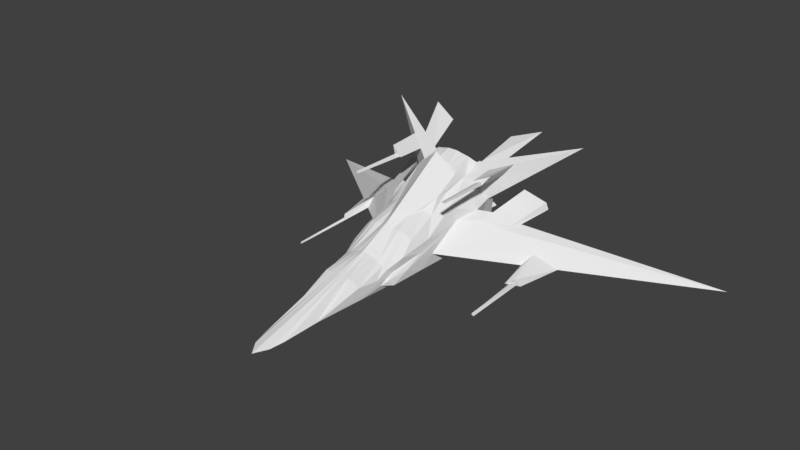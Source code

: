 # Source: SpaceShip.blend  (saved by Blender 2.79.0; exported with 4.5.12 LTS)
import bpy
from mathutils import Matrix  # noqa: F401  (used for matrix-valued properties, if any)

bpy.ops.wm.read_factory_settings(use_empty=True)
scene = bpy.context.scene
scene.name = 'Scene'

# ---- collections
col_collection_1 = bpy.data.collections.new('Collection 1'); scene.collection.children.link(col_collection_1)

# ---- materials (node trees are filled in below, after node groups)
mat_material = bpy.data.materials.new('Material')
mat_material.alpha_threshold = 0.0
mat_material.use_transparent_shadow = False
mat_material.roughness = 0.5
mat_material.line_color = (0.0, 0.0, 0.0, 1.0)

# ---- material node trees

# ---- world
world_world = bpy.data.worlds.new('World'); scene.world = world_world
world_world.color = (0.05088, 0.05088, 0.05088)
world_world.use_sun_shadow = False
world_world.sun_shadow_jitter_overblur = 0.0
world_world.cycles.sampling_method = 'MANUAL'

# ---- meshes
me_cube = bpy.data.meshes.new('Cube')
me_cube.from_pydata([(0.5344, -1.214, 1.217), (0.4114, -1.324, 1.342), (0.2576, -1.337, 1.378), (0.1082, -1.351, 1.418), (0.5812, -4.059, -0.2495), (0.5416, -4.503, -0.283), (0.4766, -4.999, -0.2601), (0.3704, -5.013, -0.1238), (0.2461, -5.024, -0.1005), (0.1014, -5.032, -0.09125), (0.656, -3.841, 0.006424), (0.5561, -4.247, -0.1547), (0.4795, -4.26, -0.06836), (0.3672, -4.271, -0.004159), (0.2086, -4.28, 0.06138), (0.07628, -4.285, 0.1069), (0.716, -3.083, 0.148), (0.5969, -3.499, 0.2529), (0.4503, -3.521, 0.3743), (0.2997, -3.537, 0.4141), (0.1523, -3.547, 0.4067), (0.7016, -2.356, 0.5824), (0.5435, -2.761, 0.5257), (0.3594, -2.789, 0.6264), (5.529, 1.213, -1.245), (0.5469, -1.598, 1.038), (0.7326, -0.8821, -0.2526), (0.6516, -0.9213, -0.4388), (0.5129, -0.9091, -0.5147), (0.3796, -0.8961, -0.5935), (0.23, -0.8915, -0.6367), (0.1337, -0.8861, -0.6757), (0.6116, -4.268, -0.3722), (0.5457, -4.397, -0.4427), (0.4773, -4.898, -0.5541), (0.3654, -4.89, -0.5988), (0.2081, -4.881, -0.6544), (0.06883, -4.876, -0.6958), (0.7015, -3.765, -0.3028), (0.6622, -4.121, -0.507), (0.5117, -4.107, -0.5798), (0.402, -4.097, -0.641), (0.2272, -4.089, -0.6997), (0.1274, -4.085, -0.7369), (0.7332, -2.956, -0.2363), (0.7155, -3.3, -0.4856), (0.5952, -3.279, -0.6014), (0.4626, -3.264, -0.6872), (0.3269, -3.255, -0.7498), (0.1878, -3.251, -0.7875), (0.7065, -2.116, -0.3181), (0.7168, -2.471, -0.5149), (0.5908, -2.459, -0.5891), (0.4573, -2.446, -0.6679), (0.3188, -2.441, -0.7096), (0.1807, -2.436, -0.7543), (0.7215, -1.306, -0.2566), (0.7124, -1.651, -0.5025), (0.5865, -1.638, -0.5767), (0.453, -1.625, -0.6555), (0.3145, -1.621, -0.6972), (0.1763, -1.615, -0.7419), (0.9155, -1.047, 0.5202), (0.7028, -3.317, -0.07743), (0.7533, -2.57, 0.09436), (0.7732, -2.198, 0.2654), (0.9454, -1.687, 0.3798), (0.9077, -1.275, 0.4677), (0.5521, -4.425, -0.3455), (0.4879, -4.869, -0.4705), (0.3497, -6.07, -0.5886), (0.2627, -6.872, -0.6655), (0.1865, -7.204, -0.7002), (0.1703, -1.665, 1.267), (0.4915, -2.195, 0.8338), (0.3286, -1.776, 1.205), (0.2157, -3.117, 0.5626), (0.4805, -1.889, 1.147), (0.4724, -2.471, 0.8188), (2.491, -0.09737, 1.707), (2.237, -1.406, -0.3817), (2.151, -1.724, -0.5344), (2.739, -1.212, -0.6582), (2.377, -2.283, -0.5606), (2.245, -2.453, -0.6223), (2.451, -2.168, -0.7461), (2.383, -2.243, -0.7133), (2.289, -2.375, -0.6564), (2.346, -2.302, -0.6211), (2.396, -3.734, -0.7435), (2.342, -3.734, -0.7186), (2.358, -3.734, -0.6833), (1.355, -0.9748, 1.316), (0.9241, -1.307, 1.168), (1.217, -1.071, 1.115), (1.355, -0.9748, 1.316), (0.9241, -1.307, 1.168), (1.217, -1.071, 1.115), (1.315, -1.789, 1.295), (0.9784, -1.928, 1.147), (1.177, -1.885, 1.094), (1.05, -1.913, 1.128), (1.16, -1.869, 1.17), (1.106, -3.194, 1.161), (1.179, -3.178, 1.142), (1.169, -3.169, 1.186), (1.318, -1.431, 0.3165), (1.771, -1.22, 0.1107), (1.633, -1.623, 0.09019), (1.201, -1.86, 0.277), (1.467, -0.6116, 0.4687), (1.942, -0.4348, 0.2203), (1.892, -0.4484, 0.3737), (1.431, -0.6276, 0.6176), (0.645, -1.151, 1.244), (1.134, -0.8719, 1.367), (0.9976, -0.9605, 1.164), (0.748, -1.104, 1.088), (0.7933, -0.3027, 1.585), (1.428, -0.05014, 1.784), (1.236, -0.1863, 1.547), (0.9142, -0.3216, 1.512), (0.3947, -1.203, 1.045), (0.6474, -1.129, 0.8078), (0.6214, -1.107, 0.6636), (0.373, -1.114, 0.5318), (0.1749, -1.153, 0.6228), (0.4033, -0.8878, 1.098), (0.6561, -0.814, 0.8612), (0.63, -0.792, 0.7169), (0.3816, -0.7985, 0.5852), (0.1835, -0.838, 0.6761), (0.5921, -1.013, 0.1948), (0.7252, -0.9844, 0.05028), (0.5439, -0.9662, -0.08161), (0.2252, -0.9918, -0.09454), (0.6475, -0.7543, 0.214), (0.7806, -0.7259, 0.0695), (0.5993, -0.7077, -0.0624), (0.2806, -0.7333, -0.07533), (0.0, -1.356, 1.42), (0.0, -3.553, 0.5067), (0.0, -4.288, 0.1448), (0.0, -5.037, -0.08353), (-0.5344, -1.214, 1.217), (-0.4114, -1.324, 1.342), (-0.2576, -1.337, 1.378), (-0.1082, -1.351, 1.418), (-0.5812, -4.059, -0.2495), (-0.5416, -4.503, -0.283), (-0.4766, -4.999, -0.2601), (-0.3704, -5.013, -0.1238), (-0.2461, -5.024, -0.1005), (-0.1014, -5.032, -0.09125), (-0.656, -3.841, 0.006424), (-0.5561, -4.247, -0.1547), (-0.4795, -4.26, -0.06836), (-0.3672, -4.271, -0.004159), (-0.2086, -4.28, 0.06138), (-0.07628, -4.285, 0.1069), (-0.716, -3.083, 0.148), (-0.5969, -3.499, 0.2529), (-0.4503, -3.521, 0.3743), (-0.2997, -3.537, 0.4141), (-0.1523, -3.547, 0.4067), (-0.7016, -2.356, 0.5824), (-0.5435, -2.761, 0.5257), (-0.3594, -2.789, 0.6264), (-5.529, 1.213, -1.245), (0.0, -1.93, 1.56), (-0.5469, -1.598, 1.038), (0.0, -0.8824, -0.6997), (0.0, -1.612, -0.77), (0.0, -2.432, -0.7824), (0.0, -3.251, -0.8017), (0.0, -4.083, -0.7608), (0.0, -4.872, -0.7219), (-0.7326, -0.8821, -0.2526), (-0.6516, -0.9213, -0.4388), (-0.5129, -0.9091, -0.5147), (-0.3796, -0.8961, -0.5935), (-0.23, -0.8915, -0.6367), (-0.1337, -0.8861, -0.6757), (-0.6116, -4.268, -0.3722), (-0.5457, -4.397, -0.4427), (-0.4773, -4.898, -0.5541), (-0.3654, -4.89, -0.5988), (-0.2081, -4.881, -0.6544), (-0.06883, -4.876, -0.6958), (-0.7015, -3.765, -0.3028), (-0.6622, -4.121, -0.507), (-0.5117, -4.107, -0.5798), (-0.402, -4.097, -0.641), (-0.2272, -4.089, -0.6997), (-0.1274, -4.085, -0.7369), (-0.7332, -2.956, -0.2363), (-0.7155, -3.3, -0.4856), (-0.5952, -3.279, -0.6014), (-0.4626, -3.264, -0.6872), (-0.3269, -3.255, -0.7498), (-0.1878, -3.251, -0.7875), (-0.7065, -2.116, -0.3181), (-0.7168, -2.471, -0.5149), (-0.5908, -2.459, -0.5891), (-0.4573, -2.446, -0.6679), (-0.3188, -2.441, -0.7096), (-0.1807, -2.436, -0.7543), (-0.7215, -1.306, -0.2566), (-0.7124, -1.651, -0.5025), (-0.5865, -1.638, -0.5767), (-0.453, -1.625, -0.6555), (-0.3145, -1.621, -0.6972), (-0.1763, -1.615, -0.7419), (-0.9155, -1.047, 0.5202), (0.0, -7.484, -0.7317), (-0.7028, -3.317, -0.07743), (-0.7533, -2.57, 0.09436), (-0.7732, -2.198, 0.2654), (-0.9454, -1.687, 0.3798), (-0.9077, -1.275, 0.4677), (-0.5521, -4.425, -0.3455), (-0.4879, -4.869, -0.4705), (-0.3497, -6.07, -0.5886), (-0.2627, -6.872, -0.6655), (-0.1865, -7.204, -0.7002), (0.0, -1.149, 0.4824), (-0.1703, -1.665, 1.267), (-0.4915, -2.195, 0.8338), (-0.3286, -1.776, 1.205), (0.0, -1.688, 1.243), (-0.2157, -3.117, 0.5626), (-0.4805, -1.889, 1.147), (-0.4724, -2.471, 0.8188), (-2.491, -0.09737, 1.707), (-2.237, -1.406, -0.3817), (-2.151, -1.724, -0.5344), (-2.739, -1.212, -0.6582), (-2.377, -2.283, -0.5606), (-2.245, -2.453, -0.6223), (-2.451, -2.168, -0.7461), (-2.383, -2.243, -0.7133), (-2.289, -2.375, -0.6564), (-2.346, -2.302, -0.6211), (-2.396, -3.734, -0.7435), (-2.342, -3.734, -0.7186), (-2.358, -3.734, -0.6833), (-1.355, -0.9748, 1.316), (-0.9241, -1.307, 1.168), (-1.217, -1.071, 1.115), (-1.355, -0.9748, 1.316), (-0.9241, -1.307, 1.168), (-1.217, -1.071, 1.115), (-1.315, -1.789, 1.295), (-0.9784, -1.928, 1.147), (-1.177, -1.885, 1.094), (-1.05, -1.913, 1.128), (-1.16, -1.869, 1.17), (-1.106, -3.194, 1.161), (-1.179, -3.178, 1.142), (-1.169, -3.169, 1.186), (-1.318, -1.431, 0.3165), (-1.771, -1.22, 0.1107), (-1.633, -1.623, 0.09019), (-1.201, -1.86, 0.277), (-1.467, -0.6116, 0.4687), (-1.942, -0.4348, 0.2203), (-1.892, -0.4484, 0.3737), (-1.431, -0.6276, 0.6176), (-0.645, -1.151, 1.244), (-1.134, -0.8719, 1.367), (-0.9976, -0.9605, 1.164), (-0.748, -1.104, 1.088), (-0.7933, -0.3027, 1.585), (-1.428, -0.05014, 1.784), (-1.236, -0.1863, 1.547), (-0.9142, -0.3216, 1.512), (-0.3947, -1.203, 1.045), (-0.6474, -1.129, 0.8078), (-0.6214, -1.107, 0.6636), (-0.373, -1.114, 0.5318), (-0.1749, -1.153, 0.6228), (-0.4033, -0.8878, 1.098), (-0.6561, -0.814, 0.8612), (-0.63, -0.792, 0.7169), (-0.3816, -0.7985, 0.5852), (-0.1835, -0.838, 0.6761), (-0.5921, -1.013, 0.1948), (-0.7252, -0.9844, 0.05028), (-0.5439, -0.9662, -0.08161), (-0.2252, -0.9918, -0.09454), (-0.6475, -0.7543, 0.214), (-0.7806, -0.7259, 0.0695), (-0.5993, -0.7077, -0.0624), (-0.2806, -0.7333, -0.07533), (0.4805, -1.889, 1.147), (0.0, -1.93, 1.56), (-0.4805, -1.889, 1.147), (0.4805, -1.889, 1.147), (0.0, -1.93, 1.56)], [], [(72, 9, 143, 214), (9, 15, 142, 143), (15, 141, 142), (66, 67, 25, 21), (21, 25, 74, 22), (22, 74, 78, 23), (78, 74, 25, 77, 169, 141, 76, 23), (65, 66, 21, 16), (16, 21, 22, 17), (17, 22, 23, 18), (18, 23, 19), (19, 23, 76, 20), (20, 76, 141), (64, 65, 16, 10), (10, 16, 17, 11), (11, 17, 18, 12), (12, 18, 19, 13), (13, 19, 20, 14), (14, 20, 141, 15), (63, 64, 10, 4), (4, 10, 11, 5), (5, 11, 12, 6), (6, 12, 13, 7), (7, 13, 14, 8), (8, 14, 15, 9), (4, 5, 68), (68, 5, 6, 69), (69, 6, 7, 70), (70, 7, 8, 71), (71, 8, 9, 72), (62, 0, 114, 117, 116, 115, 79), (25, 0, 1, 77), (61, 172, 171, 31), (72, 214, 176, 37), (37, 176, 175, 43), (43, 175, 174, 49), (49, 174, 173, 55), (55, 173, 172, 61), (66, 50, 56, 67), (50, 51, 57, 56), (51, 52, 58, 57), (52, 53, 59, 58), (53, 54, 60, 59), (54, 55, 61, 60), (50, 66, 106, 107, 24), (44, 45, 51, 50), (45, 46, 52, 51), (46, 47, 53, 52), (47, 48, 54, 53), (48, 49, 55, 54), (64, 38, 44, 65), (38, 39, 45, 44), (39, 40, 46, 45), (40, 41, 47, 46), (41, 42, 48, 47), (42, 43, 49, 48), (63, 32, 38, 64), (32, 33, 39, 38), (33, 34, 40, 39), (34, 35, 41, 40), (35, 36, 42, 41), (36, 37, 43, 42), (4, 32, 63), (4, 68, 33, 32), (68, 69, 34, 33), (69, 70, 35, 34), (70, 71, 36, 35), (71, 72, 37, 36), (67, 56, 26, 62), (56, 57, 27, 26), (57, 58, 28, 27), (58, 59, 29, 28), (59, 60, 30, 29), (60, 61, 31, 30), (225, 62, 26, 133, 132, 135), (65, 44, 81, 80, 82, 24, 108, 109), (75, 77, 1, 2), (73, 75, 2, 3), (229, 73, 3, 140), (44, 50, 24, 82, 81), (140, 3, 2, 1, 0, 62, 123, 122, 126, 225), (66, 65, 109, 106), (73, 229, 169, 77, 75), (81, 82, 85, 86, 87, 84), (25, 67, 79, 92, 94, 93), (67, 62, 79), (0, 25, 93, 92, 79, 115, 114), (85, 83, 84, 87, 88, 86), (80, 81, 84, 83), (82, 80, 83, 85), (89, 91, 90), (86, 88, 91, 89), (88, 87, 90, 91), (87, 86, 89, 90), (97, 95, 98, 100), (94, 92, 95, 97), (93, 94, 97, 96), (92, 93, 96, 95), (99, 101, 102, 100, 98), (96, 97, 100, 101, 99), (95, 96, 99, 98), (104, 105, 103), (100, 102, 105, 104), (102, 101, 103, 105), (101, 100, 104, 103), (110, 113, 112, 111), (106, 109, 113, 110), (107, 108, 24), (108, 107, 111, 112), (109, 108, 112, 113), (107, 106, 110, 111), (119, 120, 121, 118), (116, 117, 121, 120), (114, 115, 119, 118), (117, 114, 118, 121), (115, 116, 120, 119), (129, 130, 131, 127, 128), (225, 126, 125, 124, 123, 62), (125, 126, 131, 130), (123, 124, 129, 128), (126, 122, 127, 131), (124, 125, 130, 129), (122, 123, 128, 127), (139, 136, 137, 138), (134, 135, 139, 138), (134, 133, 26, 27, 28, 29, 30, 31, 171, 225, 135), (132, 133, 137, 136), (135, 132, 136, 139), (133, 134, 138, 137), (224, 214, 143, 153), (153, 143, 142, 159), (159, 142, 141), (218, 165, 170, 219), (165, 166, 227, 170), (166, 167, 232, 227), (232, 167, 230, 141, 169, 231, 170, 227), (217, 160, 165, 218), (160, 161, 166, 165), (161, 162, 167, 166), (162, 163, 167), (163, 164, 230, 167), (164, 141, 230), (216, 154, 160, 217), (154, 155, 161, 160), (155, 156, 162, 161), (156, 157, 163, 162), (157, 158, 164, 163), (158, 159, 141, 164), (215, 148, 154, 216), (148, 149, 155, 154), (149, 150, 156, 155), (150, 151, 157, 156), (151, 152, 158, 157), (152, 153, 159, 158), (148, 220, 149), (220, 221, 150, 149), (221, 222, 151, 150), (222, 223, 152, 151), (223, 224, 153, 152), (213, 233, 269, 270, 271, 268, 144), (170, 231, 145, 144), (212, 182, 171, 172), (224, 188, 176, 214), (188, 194, 175, 176), (194, 200, 174, 175), (200, 206, 173, 174), (206, 212, 172, 173), (218, 219, 207, 201), (201, 207, 208, 202), (202, 208, 209, 203), (203, 209, 210, 204), (204, 210, 211, 205), (205, 211, 212, 206), (201, 168, 261, 260, 218), (195, 201, 202, 196), (196, 202, 203, 197), (197, 203, 204, 198), (198, 204, 205, 199), (199, 205, 206, 200), (216, 217, 195, 189), (189, 195, 196, 190), (190, 196, 197, 191), (191, 197, 198, 192), (192, 198, 199, 193), (193, 199, 200, 194), (215, 216, 189, 183), (183, 189, 190, 184), (184, 190, 191, 185), (185, 191, 192, 186), (186, 192, 193, 187), (187, 193, 194, 188), (148, 215, 183), (148, 183, 184, 220), (220, 184, 185, 221), (221, 185, 186, 222), (222, 186, 187, 223), (223, 187, 188, 224), (219, 213, 177, 207), (207, 177, 178, 208), (208, 178, 179, 209), (209, 179, 180, 210), (210, 180, 181, 211), (211, 181, 182, 212), (225, 289, 286, 287, 177, 213), (217, 263, 262, 168, 236, 234, 235, 195), (228, 146, 145, 231), (226, 147, 146, 228), (229, 140, 147, 226), (195, 235, 236, 168, 201), (140, 225, 280, 276, 277, 213, 144, 145, 146, 147), (218, 260, 263, 217), (226, 228, 231, 169, 229), (235, 238, 241, 240, 239, 236), (170, 247, 248, 246, 233, 219), (219, 233, 213), (144, 268, 269, 233, 246, 247, 170), (239, 240, 242, 241, 238, 237), (234, 237, 238, 235), (236, 239, 237, 234), (243, 244, 245), (240, 243, 245, 242), (242, 245, 244, 241), (241, 244, 243, 240), (251, 254, 252, 249), (248, 251, 249, 246), (247, 250, 251, 248), (246, 249, 250, 247), (253, 252, 254, 256, 255), (250, 253, 255, 254, 251), (249, 252, 253, 250), (258, 257, 259), (254, 258, 259, 256), (256, 259, 257, 255), (255, 257, 258, 254), (264, 265, 266, 267), (260, 264, 267, 263), (261, 168, 262), (262, 266, 265, 261), (263, 267, 266, 262), (261, 265, 264, 260), (273, 272, 275, 274), (270, 274, 275, 271), (268, 272, 273, 269), (271, 275, 272, 268), (269, 273, 274, 270), (283, 282, 281, 285, 284), (225, 213, 277, 278, 279, 280), (279, 284, 285, 280), (277, 282, 283, 278), (280, 285, 281, 276), (278, 283, 284, 279), (276, 281, 282, 277), (293, 292, 291, 290), (288, 292, 293, 289), (288, 289, 225, 171, 182, 181, 180, 179, 178, 177, 287), (286, 290, 291, 287), (289, 293, 290, 286), (287, 291, 292, 288), (169, 231, 296, 295), (77, 169, 295, 294), (294, 295, 298, 297)])
_uv = me_cube.uv_layers.new(name='UVMap')
_uv.uv.foreach_set('vector', [0.4081, 0.7887, 0.6202, 0.7905, 0.6202, 0.8, 0.3825, 0.8075, 0.295, 0.7746, 0.3676, 0.7747, 0.3686, 0.7826, 0.295, 0.7841, 0.5176, 0.9911, 0.5964, 0.9911, 0.5197, 0.9988, 0.7626, 0.2756, 0.7753, 0.3132, 0.7053, 0.3204, 0.7053, 0.2361, 0.5379, 0.8099, 0.6176, 0.8376, 0.5581, 0.8376, 0.499, 0.8234, 0.8792, 0.1088, 0.9399, 0.1088, 0.9167, 0.1205, 0.8811, 0.1286, 0.1025, 0.556, 0.1252, 0.5433, 0.183, 0.5292, 0.1652, 0.5531, 0.183, 0.6101, 0.001212, 0.611, 0.03825, 0.5838, 0.06733, 0.5657, 0.7067, 0.7887, 0.7585, 0.7911, 0.6955, 0.8207, 0.6226, 0.7887, 0.7641, 0.4318, 0.8432, 0.4409, 0.8058, 0.4583, 0.7317, 0.4583, 0.8208, 0.3232, 0.8949, 0.3232, 0.8969, 0.343, 0.8237, 0.341, 0.9034, 0.001212, 0.9767, 0.001212, 0.9049, 0.01584, 0.004248, 0.9659, 0.07744, 0.9699, 0.04459, 0.9795, 0.001212, 0.9795, 0.2026, 0.5292, 0.2026, 0.5726, 0.1854, 0.5299, 0.3433, 0.8263, 0.3801, 0.8376, 0.296, 0.8376, 0.2234, 0.8338, 0.04324, 0.8794, 0.1159, 0.878, 0.07892, 0.8975, 0.001212, 0.878, 0.8208, 0.3454, 0.9009, 0.3454, 0.9038, 0.3632, 0.8232, 0.3561, 0.8231, 0.9295, 0.9041, 0.9295, 0.9053, 0.9441, 0.8257, 0.9414, 0.5997, 0.9285, 0.6794, 0.9304, 0.6792, 0.9443, 0.6028, 0.9443, 0.1256, 0.8985, 0.2019, 0.8985, 0.2065, 0.915, 0.1278, 0.9115, 0.8046, 0.109, 0.8768, 0.1088, 0.7582, 0.1279, 0.7321, 0.1088, 0.9619, 0.136, 0.9906, 0.1508, 0.9486, 0.1508, 0.9217, 0.1484, 0.9476, 0.5604, 0.9743, 0.5645, 0.9748, 0.5754, 0.9031, 0.5754, 0.8848, 0.9108, 0.9564, 0.9149, 0.9564, 0.9271, 0.8859, 0.9271, 0.8901, 0.1595, 0.9607, 0.1595, 0.961, 0.1756, 0.8895, 0.1714, 0.8231, 0.9798, 0.8947, 0.9804, 0.8958, 0.9935, 0.8232, 0.9935, 0.6503, 0.4482, 0.6082, 0.4482, 0.6152, 0.4418, 0.7366, 0.9422, 0.7288, 0.9477, 0.6818, 0.9477, 0.6949, 0.9285, 0.3801, 0.7887, 0.3798, 0.8119, 0.3687, 0.8238, 0.266, 0.7887, 0.07533, 0.842, 0.1837, 0.8476, 0.1828, 0.8595, 0.001212, 0.8595, 0.4134, 0.8474, 0.5949, 0.8474, 0.5946, 0.8611, 0.3825, 0.8567, 0.2093, 0.5268, 0.2093, 0.4506, 0.221, 0.4545, 0.2391, 0.4542, 0.2495, 0.4802, 0.2723, 0.4716, 0.4149, 0.5191, 0.6391, 0.1268, 0.6668, 0.1554, 0.6503, 0.1657, 0.6092, 0.1268, 0.8839, 0.2033, 0.885, 0.1865, 0.9537, 0.1905, 0.9528, 0.2033, 0.4815, 0.7863, 0.4552, 0.7685, 0.7007, 0.7685, 0.7003, 0.7754, 0.001212, 0.9908, 0.001507, 0.9838, 0.07574, 0.9819, 0.07574, 0.9941, 0.5188, 0.9144, 0.519, 0.9022, 0.5973, 0.9018, 0.5973, 0.9195, 0.8456, 0.4206, 0.8457, 0.4029, 0.9227, 0.4035, 0.9223, 0.4206, 0.5188, 0.9391, 0.5192, 0.9219, 0.5962, 0.9223, 0.5958, 0.9391, 0.3406, 0.7683, 0.295, 0.7024, 0.3713, 0.7024, 0.3801, 0.7721, 0.8169, 0.4859, 0.7823, 0.47, 0.8592, 0.4654, 0.8933, 0.4859, 0.5176, 0.9726, 0.5187, 0.9588, 0.5958, 0.9588, 0.5947, 0.9726, 0.3769, 0.9617, 0.3781, 0.9472, 0.4552, 0.9472, 0.454, 0.9617, 0.7423, 0.9774, 0.7427, 0.9638, 0.8198, 0.9638, 0.8194, 0.9774, 0.08272, 0.9772, 0.08322, 0.9636, 0.1603, 0.9636, 0.1598, 0.9772, 0.001212, 0.2433, 0.0317, 0.1691, 0.07453, 0.1681, 0.1235, 0.1819, 0.5587, 0.2433, 0.762, 0.1064, 0.7321, 0.07986, 0.81, 0.08475, 0.8414, 0.1064, 0.3769, 0.9447, 0.3793, 0.9291, 0.4564, 0.931, 0.4549, 0.9447, 0.8231, 0.9614, 0.8244, 0.9466, 0.9014, 0.9468, 0.9002, 0.9614, 0.8755, 0.5576, 0.8763, 0.5436, 0.9529, 0.544, 0.9525, 0.5576, 0.5997, 0.9776, 0.6001, 0.964, 0.6768, 0.964, 0.6763, 0.9777, 0.7999, 0.1529, 0.6815, 0.1561, 0.7552, 0.136, 0.8383, 0.1561, 0.8127, 0.3133, 0.7777, 0.2968, 0.8548, 0.2926, 0.889, 0.3133, 0.08272, 0.9452, 0.08286, 0.9294, 0.1611, 0.9294, 0.16, 0.9452, 0.8755, 0.5381, 0.876, 0.5263, 0.9546, 0.5263, 0.9537, 0.5411, 0.8441, 0.8402, 0.844, 0.8228, 0.923, 0.8261, 0.9227, 0.8402, 0.8958, 0.5001, 0.8957, 0.4901, 0.9744, 0.4901, 0.9748, 0.5037, 0.797, 0.7863, 0.7031, 0.7863, 0.7507, 0.7775, 0.8691, 0.7819, 0.4644, 0.9788, 0.4499, 0.9742, 0.477, 0.9642, 0.5128, 0.9788, 0.3448, 0.9416, 0.2979, 0.9288, 0.3723, 0.9288, 0.3735, 0.9446, 0.8665, 0.8198, 0.867, 0.8084, 0.9417, 0.8084, 0.9409, 0.8203, 0.8665, 0.8044, 0.8672, 0.7887, 0.9418, 0.7887, 0.9411, 0.806, 0.5176, 0.9886, 0.5176, 0.975, 0.5922, 0.9764, 0.5921, 0.9865, 0.8967, 0.6792, 0.8749, 0.6721, 0.9688, 0.6721, 0.9822, 0.07439, 0.9465, 0.07439, 0.9455, 0.06494, 0.9605, 0.06674, 0.2113, 0.985, 0.1675, 0.9846, 0.1627, 0.9777, 0.2113, 0.9755, 0.4953, 0.8983, 0.3825, 0.8816, 0.4934, 0.8816, 0.4996, 0.8911, 0.4577, 0.8758, 0.3825, 0.8635, 0.5696, 0.8635, 0.5685, 0.8792, 0.2402, 0.6047, 0.2093, 0.5954, 0.4284, 0.5954, 0.4273, 0.609, 0.7492, 0.07692, 0.7321, 0.008714, 0.7712, 0.001212, 0.7712, 0.07743, 0.8475, 0.6192, 0.8134, 0.5987, 0.8824, 0.5987, 0.8873, 0.6175, 0.9063, 0.3591, 0.908, 0.3454, 0.9771, 0.3454, 0.9753, 0.3602, 0.9038, 0.9813, 0.9057, 0.9668, 0.9748, 0.9668, 0.9729, 0.9813, 0.9078, 0.943, 0.9094, 0.9295, 0.9786, 0.9295, 0.9769, 0.944, 0.5997, 0.9936, 0.6014, 0.9801, 0.6702, 0.9839, 0.6689, 0.9936, 0.001212, 0.7223, 0.08551, 0.7024, 0.08551, 0.7786, 0.07734, 0.7497, 0.0622, 0.7388, 0.0341, 0.7726, 0.04276, 0.1598, 0.001212, 0.08507, 0.1799, 0.08507, 0.2033, 0.1098, 0.2551, 0.08626, 0.6068, 0.08906, 0.141, 0.1513, 0.09368, 0.1657, 0.9385, 0.436, 0.925, 0.4231, 0.9816, 0.4231, 0.9832, 0.4379, 0.9393, 0.8359, 0.9254, 0.8228, 0.9703, 0.8228, 0.9726, 0.8373, 0.1854, 0.575, 0.2016, 0.5773, 0.197, 0.6103, 0.1869, 0.6103, 0.001212, 0.4482, 0.0517, 0.3869, 0.6058, 0.4482, 0.2541, 0.4482, 0.1799, 0.4482, 0.7208, 0.6195, 0.7106, 0.6193, 0.6965, 0.6156, 0.682, 0.6123, 0.6691, 0.5977, 0.6356, 0.5292, 0.6599, 0.5581, 0.6829, 0.5821, 0.7038, 0.5423, 0.7203, 0.5292, 0.8204, 0.2902, 0.7777, 0.2608, 0.8289, 0.2608, 0.8629, 0.2853, 0.8495, 0.5552, 0.8335, 0.5579, 0.8134, 0.5263, 0.8731, 0.5263, 0.8594, 0.5389, 0.5724, 0.7056, 0.6332, 0.7483, 0.539, 0.7483, 0.5297, 0.7446, 0.5154, 0.7371, 0.5079, 0.732, 0.2093, 0.593, 0.2391, 0.5292, 0.4485, 0.593, 0.3087, 0.593, 0.2885, 0.5789, 0.2557, 0.593, 0.6226, 0.8402, 0.6366, 0.8232, 0.8416, 0.8402, 0.02599, 0.6999, 0.001212, 0.6688, 0.04762, 0.6688, 0.1006, 0.6688, 0.2404, 0.6688, 0.09168, 0.6904, 0.03811, 0.6982, 0.9795, 0.7892, 0.9615, 0.8012, 0.9442, 0.7892, 0.9532, 0.7887, 0.9604, 0.7946, 0.9695, 0.7887, 0.9135, 0.5809, 0.8831, 0.5962, 0.8134, 0.5957, 0.8284, 0.5809, 0.7154, 0.696, 0.659, 0.7037, 0.6356, 0.6219, 0.6573, 0.6219, 0.4339, 0.6018, 0.4339, 0.6084, 0.4308, 0.6064, 0.1413, 0.9175, 0.1361, 0.927, 0.001351, 0.9242, 0.001212, 0.9175, 0.8198, 0.9799, 0.8129, 0.9861, 0.6849, 0.9835, 0.6851, 0.9799, 0.7277, 0.9018, 0.7399, 0.9124, 0.5997, 0.9124, 0.5998, 0.9068, 0.8676, 0.6836, 0.8778, 0.706, 0.8012, 0.706, 0.791, 0.6836, 0.2069, 0.5548, 0.2069, 0.5781, 0.2065, 0.5781, 0.2065, 0.5548, 0.6356, 0.7472, 0.6715, 0.7472, 0.6715, 0.7478, 0.6356, 0.7478, 0.784, 0.1336, 0.7321, 0.1336, 0.7321, 0.1327, 0.784, 0.1327, 0.4749, 0.6591, 0.48, 0.6541, 0.4917, 0.6522, 0.4947, 0.6591, 0.98, 0.6957, 0.8496, 0.6219, 0.8692, 0.6517, 0.2041, 0.5774, 0.204, 0.5774, 0.204, 0.5774, 0.8019, 0.7728, 0.749, 0.7728, 0.7178, 0.7231, 0.7534, 0.7135, 0.4381, 0.5954, 0.4364, 0.5994, 0.4308, 0.5954, 0.7073, 0.5182, 0.7086, 0.5255, 0.5865, 0.5224, 0.5857, 0.5182, 0.5014, 0.9156, 0.4974, 0.9267, 0.3769, 0.922, 0.3792, 0.9156, 0.4975, 0.9007, 0.4996, 0.9131, 0.3781, 0.9079, 0.3769, 0.9007, 0.6698, 0.5036, 0.6589, 0.5131, 0.659, 0.4612, 0.6698, 0.4506, 0.2569, 0.9053, 0.2158, 0.8973, 0.3379, 0.8973, 0.3363, 0.9116, 0.0323, 0.6387, 0.001212, 0.6134, 0.4711, 0.6134, 0.001212, 0.9151, 0.04034, 0.9065, 0.1163, 0.8999, 0.1173, 0.9151, 0.5611, 0.2784, 0.5868, 0.2361, 0.7029, 0.2361, 0.683, 0.284, 0.7037, 0.5106, 0.6805, 0.4654, 0.7601, 0.4654, 0.7798, 0.5145, 0.9659, 0.8426, 0.939, 0.8588, 0.9064, 0.8537, 0.899, 0.8426, 0.7802, 0.809, 0.7609, 0.7887, 0.8459, 0.7887, 0.864, 0.8163, 0.5611, 0.1681, 0.6152, 0.1681, 0.6848, 0.2266, 0.6183, 0.2337, 0.1184, 0.8961, 0.1196, 0.878, 0.2065, 0.8831, 0.2034, 0.8961, 0.7951, 0.2305, 0.7763, 0.2148, 0.8605, 0.2148, 0.8859, 0.2333, 0.8159, 0.02342, 0.8311, 0.001839, 0.8519, 0.001212, 0.8519, 0.04617, 0.82, 0.03671, 0.7317, 0.4005, 0.7485, 0.3878, 0.7571, 0.3689, 0.7829, 0.3631, 0.7936, 0.372, 0.8183, 0.4005, 0.6795, 0.7661, 0.6767, 0.7455, 0.7068, 0.7455, 0.7095, 0.7661, 0.9454, 0.2747, 0.9452, 0.2608, 0.9752, 0.2608, 0.9755, 0.2747, 0.8543, 0.001212, 0.8993, 0.001212, 0.901, 0.03121, 0.8561, 0.03121, 0.9379, 0.6481, 0.9346, 0.6219, 0.9646, 0.6219, 0.9679, 0.6481, 0.9039, 0.7396, 0.9372, 0.7396, 0.9406, 0.7695, 0.9073, 0.7695, 0.9251, 0.402, 0.9691, 0.402, 0.9704, 0.4206, 0.9492, 0.42, 0.4749, 0.6426, 0.4749, 0.6125, 0.4988, 0.6197, 0.4988, 0.6498, 0.6267, 0.3817, 0.61, 0.3946, 0.6082, 0.3646, 0.6163, 0.3469, 0.6298, 0.3406, 0.6424, 0.3332, 0.6565, 0.3292, 0.6655, 0.3255, 0.6781, 0.3232, 0.6781, 0.4371, 0.6568, 0.381, 0.4946, 0.9291, 0.5127, 0.9333, 0.5127, 0.9582, 0.4946, 0.954, 0.8935, 0.7113, 0.9375, 0.7113, 0.9416, 0.7359, 0.8976, 0.7359, 0.9458, 0.7606, 0.943, 0.7396, 0.9679, 0.7396, 0.9707, 0.7606, 0.02666, 0.8, 0.001212, 0.781, 0.2388, 0.7904, 0.2388, 0.8, 0.6849, 0.998, 0.6849, 0.9885, 0.7585, 0.99, 0.7576, 0.9979, 0.8915, 0.3195, 0.8936, 0.3118, 0.9702, 0.3195, 0.4441, 0.7411, 0.3912, 0.7863, 0.3825, 0.7024, 0.4528, 0.7024, 0.8123, 0.2584, 0.7777, 0.2361, 0.8384, 0.2361, 0.8963, 0.25, 0.8802, 0.7034, 0.8802, 0.6836, 0.9164, 0.6881, 0.9407, 0.6975, 0.5525, 0.5837, 0.5173, 0.5742, 0.4881, 0.5563, 0.4509, 0.5292, 0.6328, 0.5292, 0.6152, 0.5863, 0.6332, 0.6101, 0.5753, 0.5963, 0.645, 0.319, 0.5611, 0.315, 0.6354, 0.2864, 0.6969, 0.319, 0.7641, 0.4294, 0.7317, 0.4029, 0.8058, 0.4029, 0.8432, 0.4203, 0.8159, 0.06629, 0.8192, 0.04859, 0.8926, 0.04859, 0.8899, 0.0683, 0.9049, 0.0329, 0.9034, 0.01826, 0.9767, 0.01826, 0.9062, 0.7856, 0.9039, 0.7719, 0.9472, 0.7742, 0.9795, 0.7856, 0.931, 0.09601, 0.9253, 0.07986, 0.9713, 0.07986, 0.3357, 0.8948, 0.2158, 0.8873, 0.2884, 0.8835, 0.3725, 0.8835, 0.8239, 0.8607, 0.7818, 0.8621, 0.8595, 0.8426, 0.8966, 0.8621, 0.8208, 0.376, 0.8241, 0.3656, 0.9051, 0.3656, 0.9006, 0.3831, 0.8208, 0.3973, 0.8237, 0.3855, 0.9034, 0.3855, 0.9017, 0.4001, 0.2158, 0.9446, 0.2191, 0.9288, 0.2955, 0.93, 0.2955, 0.9439, 0.8456, 0.456, 0.8485, 0.4432, 0.9272, 0.4432, 0.9219, 0.4595, 0.2883, 0.8809, 0.2158, 0.8811, 0.2419, 0.862, 0.3605, 0.8811, 0.04012, 0.9635, 0.001212, 0.9475, 0.02822, 0.9475, 0.07009, 0.9514, 0.9439, 0.3383, 0.8994, 0.3232, 0.9711, 0.3232, 0.9706, 0.3342, 0.8884, 0.2311, 0.8894, 0.2148, 0.96, 0.2149, 0.96, 0.2271, 0.8897, 0.6109, 0.8897, 0.5989, 0.9613, 0.5987, 0.9602, 0.6148, 0.08272, 0.9933, 0.08285, 0.9796, 0.1555, 0.9802, 0.1543, 0.9933, 0.6513, 0.1179, 0.6162, 0.1244, 0.6092, 0.1179, 0.946, 0.4877, 0.9022, 0.4877, 0.8957, 0.4654, 0.9404, 0.48, 0.4966, 0.845, 0.3825, 0.845, 0.4851, 0.8099, 0.4963, 0.8218, 0.2602, 0.8595, 0.1861, 0.842, 0.3676, 0.842, 0.3686, 0.8539, 0.03188, 0.8718, 0.001212, 0.862, 0.2133, 0.862, 0.2134, 0.8756, 0.2069, 0.5268, 0.001212, 0.5268, 0.1419, 0.4739, 0.165, 0.4817, 0.1744, 0.4553, 0.1926, 0.4549, 0.204, 0.4506, 0.8924, 0.6433, 0.8716, 0.6219, 0.9281, 0.6243, 0.9322, 0.6433, 0.8915, 0.2926, 0.9603, 0.2966, 0.9604, 0.3094, 0.8915, 0.3094, 0.02751, 0.8024, 0.2463, 0.8132, 0.2466, 0.8202, 0.001212, 0.8202, 0.3769, 0.9847, 0.4514, 0.9814, 0.4514, 0.9936, 0.3772, 0.9916, 0.8407, 0.1411, 0.9192, 0.136, 0.9192, 0.1537, 0.841, 0.1533, 0.8456, 0.4231, 0.9223, 0.4236, 0.9226, 0.4408, 0.8456, 0.4408, 0.8654, 0.2608, 0.9424, 0.2612, 0.9427, 0.278, 0.8657, 0.278, 0.2839, 0.7394, 0.2926, 0.7781, 0.2223, 0.7781, 0.2128, 0.7024, 0.8169, 0.4884, 0.8933, 0.4884, 0.8592, 0.509, 0.7823, 0.5043, 0.7423, 0.9477, 0.8194, 0.9477, 0.8205, 0.9614, 0.7434, 0.9614, 0.2158, 0.9471, 0.2929, 0.9471, 0.2941, 0.9616, 0.217, 0.9616, 0.8231, 0.9638, 0.9002, 0.9638, 0.9007, 0.9774, 0.8236, 0.9774, 0.2965, 0.9635, 0.3736, 0.9635, 0.3741, 0.9772, 0.297, 0.9772, 0.5587, 0.3208, 0.001212, 0.3208, 0.4364, 0.2594, 0.4854, 0.2457, 0.5282, 0.2467, 0.8078, 0.1595, 0.8871, 0.1645, 0.8543, 0.1841, 0.7763, 0.1841, 0.001212, 0.9294, 0.07919, 0.9314, 0.0803, 0.9451, 0.003217, 0.9451, 0.5997, 0.9467, 0.6768, 0.947, 0.6779, 0.9616, 0.601, 0.9616, 0.2965, 0.9471, 0.3734, 0.9475, 0.3738, 0.9611, 0.2972, 0.9611, 0.2158, 0.9641, 0.2924, 0.9641, 0.2928, 0.9777, 0.2161, 0.9776, 0.741, 0.8458, 0.7794, 0.8426, 0.6963, 0.8627, 0.6226, 0.8426, 0.1229, 0.7568, 0.1993, 0.7568, 0.1651, 0.7775, 0.08794, 0.7732, 0.7423, 0.9295, 0.8195, 0.9295, 0.8207, 0.9453, 0.7424, 0.9452, 0.5176, 0.9415, 0.5959, 0.9415, 0.5962, 0.9564, 0.5177, 0.9533, 0.8443, 0.07986, 0.9229, 0.08139, 0.9229, 0.09546, 0.8438, 0.09719, 0.08326, 0.9476, 0.1623, 0.9476, 0.1614, 0.9611, 0.08272, 0.9576, 0.5113, 0.5168, 0.5833, 0.5211, 0.4649, 0.5255, 0.4173, 0.5168, 0.919, 0.9466, 0.9651, 0.9614, 0.9265, 0.9644, 0.9038, 0.9466, 0.9228, 0.6542, 0.9517, 0.6542, 0.9489, 0.6697, 0.8749, 0.6621, 0.9038, 0.9838, 0.9782, 0.9838, 0.9789, 0.9956, 0.9043, 0.9951, 0.8668, 0.8832, 0.9414, 0.8832, 0.9417, 0.9005, 0.8672, 0.8989, 0.2965, 0.9796, 0.371, 0.9818, 0.3711, 0.9918, 0.2965, 0.9933, 0.8872, 0.2804, 0.9593, 0.2875, 0.8654, 0.2875, 0.9817, 0.902, 0.9593, 0.907, 0.9442, 0.907, 0.9463, 0.8977, 0.2109, 0.9636, 0.2114, 0.9731, 0.1627, 0.9731, 0.1672, 0.966, 0.7367, 0.8832, 0.7399, 0.8909, 0.7323, 0.8994, 0.6226, 0.8832, 0.6978, 0.8684, 0.8086, 0.8651, 0.8097, 0.8807, 0.6226, 0.8807, 0.4861, 0.7568, 0.6732, 0.7525, 0.6743, 0.7661, 0.4552, 0.7661, 0.8095, 0.07142, 0.788, 0.07607, 0.7736, 0.001212, 0.8134, 0.001212, 0.6754, 0.7061, 0.7086, 0.7281, 0.6947, 0.7417, 0.6356, 0.7061, 0.3769, 0.9642, 0.4459, 0.9642, 0.4475, 0.979, 0.3784, 0.9778, 0.9146, 0.8651, 0.9837, 0.8651, 0.9855, 0.8796, 0.9164, 0.8796, 0.9159, 0.5809, 0.9851, 0.5809, 0.9865, 0.5955, 0.9173, 0.5944, 0.2158, 0.9801, 0.2849, 0.984, 0.2856, 0.9937, 0.2167, 0.9937, 0.7739, 0.1595, 0.7535, 0.216, 0.7183, 0.1895, 0.7061, 0.2036, 0.7048, 0.2337, 0.6873, 0.1595, 0.5645, 0.07719, 0.5136, 0.08264, 0.4664, 0.06784, 0.001212, 0.001212, 0.3529, 0.001694, 0.4044, 0.02574, 0.4281, 0.001212, 0.6068, 0.002881, 0.9388, 0.5073, 0.9836, 0.5073, 0.9814, 0.522, 0.9248, 0.5196, 0.5864, 0.8635, 0.6197, 0.8635, 0.6168, 0.8778, 0.572, 0.876, 0.9296, 0.4432, 0.9644, 0.4494, 0.963, 0.4595, 0.9297, 0.4595, 0.6058, 0.3845, 0.4271, 0.3844, 0.3529, 0.3844, 0.001212, 0.3842, 0.5553, 0.3232, 0.5485, 0.7032, 0.5485, 0.613, 0.5651, 0.6259, 0.5861, 0.6657, 0.609, 0.6415, 0.6332, 0.6125, 0.6, 0.6812, 0.5872, 0.6958, 0.5727, 0.6992, 0.5587, 0.703, 0.7819, 0.5585, 0.8101, 0.5263, 0.811, 0.5682, 0.7819, 0.6104, 0.8279, 0.7672, 0.818, 0.751, 0.8043, 0.7383, 0.864, 0.7383, 0.844, 0.77, 0.1381, 0.7543, 0.08794, 0.7061, 0.09674, 0.7041, 0.1128, 0.7024, 0.1228, 0.7024, 0.2104, 0.7371, 0.6565, 0.5143, 0.6101, 0.5143, 0.5773, 0.5003, 0.5571, 0.5143, 0.4173, 0.5143, 0.6268, 0.4506, 0.2202, 0.8396, 0.001212, 0.8396, 0.2062, 0.8226, 0.4572, 0.6999, 0.4451, 0.6982, 0.3915, 0.6904, 0.2428, 0.6688, 0.3827, 0.6688, 0.4356, 0.6688, 0.482, 0.6688, 0.9795, 0.8157, 0.9695, 0.8161, 0.9604, 0.8102, 0.9532, 0.8161, 0.9442, 0.8157, 0.9615, 0.8036, 0.9122, 0.8806, 0.8271, 0.88, 0.8122, 0.8651, 0.8818, 0.8651, 0.7795, 0.5263, 0.7441, 0.6135, 0.7232, 0.6195, 0.7232, 0.5344, 0.4406, 0.6021, 0.4436, 0.6068, 0.4406, 0.6088, 0.8824, 0.9271, 0.7423, 0.9271, 0.7424, 0.9204, 0.8771, 0.9176, 0.9786, 0.1064, 0.8439, 0.1037, 0.8438, 0.1001, 0.9718, 0.1001, 0.9102, 0.522, 0.7824, 0.517, 0.7823, 0.5114, 0.9224, 0.5114, 0.8809, 0.7359, 0.8043, 0.7359, 0.8145, 0.7135, 0.8911, 0.7135, 0.2065, 0.5292, 0.2069, 0.5292, 0.2069, 0.5524, 0.2065, 0.5524, 0.6715, 0.7441, 0.6715, 0.7448, 0.6356, 0.7448, 0.6356, 0.7441, 0.4941, 0.7026, 0.4942, 0.7017, 0.546, 0.7017, 0.546, 0.7026, 0.6724, 0.4482, 0.9442, 0.8953, 0.6527, 0.4482, 0.6557, 0.4413, 0.6674, 0.4432, 0.8491, 0.6811, 0.2041, 0.575, 0.204, 0.575, 0.204, 0.575, 0.8724, 0.6542, 0.546, 0.6125, 0.5365, 0.6885, 0.5012, 0.6993, 0.5012, 0.6407, 0.4406, 0.5954, 0.4473, 0.5984, 0.4406, 0.5997, 0.9759, 0.04617, 0.8543, 0.04309, 0.8552, 0.03884, 0.9773, 0.03884, 0.7239, 0.9261, 0.6018, 0.9213, 0.5997, 0.9148, 0.7203, 0.9148, 0.3363, 0.9264, 0.2158, 0.9212, 0.2174, 0.9141, 0.3389, 0.9141, 0.9634, 0.2125, 0.9635, 0.1595, 0.9743, 0.1701, 0.9743, 0.222, 0.7834, 0.8895, 0.8627, 0.8832, 0.8643, 0.8975, 0.7423, 0.8975, 0.44, 0.6664, 0.001212, 0.6411, 0.4711, 0.6411, 0.7423, 0.9081, 0.8581, 0.9, 0.8581, 0.9152, 0.7819, 0.9139, 0.6805, 0.4629, 0.6805, 0.3409, 0.7293, 0.3232, 0.7239, 0.4392, 0.7178, 0.6602, 0.7837, 0.6219, 0.7886, 0.6747, 0.7178, 0.711, 0.8987, 0.2361, 0.9656, 0.2361, 0.9582, 0.2472, 0.9256, 0.2523, 0.7973, 0.1865, 0.8815, 0.1865, 0.861, 0.2124, 0.7763, 0.205, 0.6949, 0.1336, 0.6815, 0.04761, 0.7297, 0.001212, 0.7297, 0.09213, 0.8134, 0.5604, 0.8983, 0.5653, 0.9006, 0.5785, 0.8136, 0.5785, 0.5213, 0.8816, 0.6122, 0.8816, 0.5862, 0.8992, 0.502, 0.8967, 0.4913, 0.7246, 0.4872, 0.7379, 0.4552, 0.7473, 0.4552, 0.7024, 0.476, 0.703, 0.8183, 0.3607, 0.7317, 0.3607, 0.7565, 0.3322, 0.7671, 0.3232, 0.7929, 0.329, 0.8015, 0.348, 0.3444, 0.9007, 0.3745, 0.9007, 0.3717, 0.9213, 0.3417, 0.9213, 0.9457, 0.04859, 0.9758, 0.04859, 0.9755, 0.06251, 0.9455, 0.06251, 0.8715, 0.7396, 0.9015, 0.7413, 0.9015, 0.7863, 0.8715, 0.7846, 0.4621, 0.9291, 0.4921, 0.9291, 0.4888, 0.9553, 0.4588, 0.9553, 0.9075, 0.3955, 0.9109, 0.3656, 0.9442, 0.3656, 0.9408, 0.3955, 0.7276, 0.9515, 0.703, 0.9687, 0.6818, 0.9687, 0.6837, 0.9501, 0.2065, 0.9475, 0.1826, 0.9547, 0.1826, 0.9247, 0.2065, 0.9175, 0.6606, 0.05964, 0.6305, 0.05894, 0.6092, 0.1151, 0.6092, 0.001212, 0.6218, 0.003456, 0.6308, 0.007127, 0.6449, 0.01117, 0.6575, 0.01861, 0.671, 0.02486, 0.6791, 0.04252, 0.6773, 0.07253, 0.944, 0.7359, 0.944, 0.711, 0.9622, 0.7067, 0.9622, 0.7316, 0.943, 0.04859, 0.9389, 0.07316, 0.895, 0.07316, 0.8991, 0.04859, 0.9451, 0.1088, 0.9701, 0.1088, 0.9673, 0.1298, 0.9424, 0.1298, 0.7922, 0.4617, 0.7317, 0.4617, 0.7317, 0.4607, 0.7922, 0.4607, 0.7715, 0.5192, 0.711, 0.5192, 0.711, 0.5182, 0.7715, 0.5182, 0.7715, 0.5227, 0.711, 0.5227, 0.711, 0.5217, 0.7715, 0.5217])
me_cube.materials.append(mat_material)
me_cube.use_remesh_preserve_volume = False
me_cube.use_remesh_preserve_attributes = False
me_cube.use_mirror_vertex_groups = False
me_cube.update()

# ---- objects
ob_cube = bpy.data.objects.new('Cube', me_cube)

# ---- transforms, parenting, visibility, modifiers, constraints
ob_cube.location = (0.0, 0.0, 0.0)
ob_cube.lock_rotations_4d = False
ob_cube.empty_display_type = 'ARROWS'
ob_cube.lineart.crease_threshold = 0.0

# ---- collection membership
col_collection_1.objects.link(ob_cube)

# ---- scene / render settings (as saved in the file)
scene.frame_start = 1; scene.frame_end = 250; scene.frame_set(9)
scene.render.engine = 'BLENDER_EEVEE_NEXT'
scene.render.resolution_percentage = 50
scene.render.dither_intensity = 0.0
scene.cycles.use_denoising = False
scene.cycles.samples = 128
scene.cycles.sampling_pattern = 'TABULATED_SOBOL'
scene.cycles.use_adaptive_sampling = False
scene.cycles.use_light_tree = False
scene.cycles.blur_glossy = 0.0
scene.cycles.sample_clamp_indirect = 0.0
scene.view_settings.view_transform = 'Standard'
bpy.context.view_layer.update()

# ---- added for rendering (the .blend has no active camera and no usable light): camera, sun
cam_auto = bpy.data.cameras.new('AutoCamera')
cam_auto.lens = 50.0
cam_auto.sensor_width = 36.0
cam_auto.clip_end = 1000.0
ob_auto_camera = bpy.data.objects.new('AutoCamera', cam_auto)
scene.collection.objects.link(ob_auto_camera)
ob_auto_camera.location = (13.3151, -19.1135, 10.9218)
ob_auto_camera.rotation_euler = (1.09748, -7.21219e-08, 0.694738)
scene.camera = ob_auto_camera
light_auto_sun = bpy.data.lights.new('AutoSun', 'SUN')
light_auto_sun.energy = 3.0
light_auto_sun.angle = 0.0523599
ob_auto_sun = bpy.data.objects.new('AutoSun', light_auto_sun)
scene.collection.objects.link(ob_auto_sun)
ob_auto_sun.rotation_euler = (0.872665, 0.174533, 0.523599)
bpy.context.view_layer.update()
